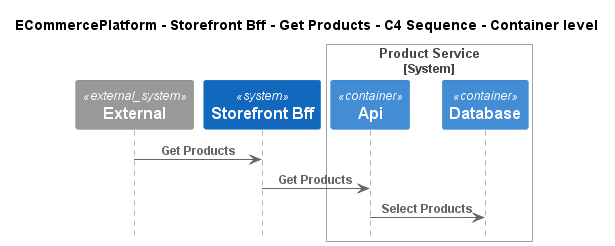

The diagram above was rendered by PlantUML. Its source (embedded in the PNG):
@startuml
!pragma layout smetana
!include ..\..\..\..\..\.c4s\C4_Sequence.puml

title ECommercePlatform - Storefront Bff - Get Products - C4 Sequence - Container level

System_Ext(C4InterFlow.SoftwareSystems.ExternalSystem, "External", "")
System(ECommercePlatform.SoftwareSystems.StorefrontBff, "Storefront Bff", "")

System_Boundary(ECommercePlatform.SoftwareSystems.ProductService, "Product Service")
    Container(ECommercePlatform.SoftwareSystems.ProductService.Containers.Api, "Api", "", "")
    Container(ECommercePlatform.SoftwareSystems.ProductService.Containers.Database, "Database", "", "")
Boundary_End()

Rel(C4InterFlow.SoftwareSystems.ExternalSystem, ECommercePlatform.SoftwareSystems.StorefrontBff, "Get Products")
Rel(ECommercePlatform.SoftwareSystems.StorefrontBff, ECommercePlatform.SoftwareSystems.ProductService.Containers.Api, "Get Products")
Rel(ECommercePlatform.SoftwareSystems.ProductService.Containers.Api, ECommercePlatform.SoftwareSystems.ProductService.Containers.Database, "Select Products")


@enduml